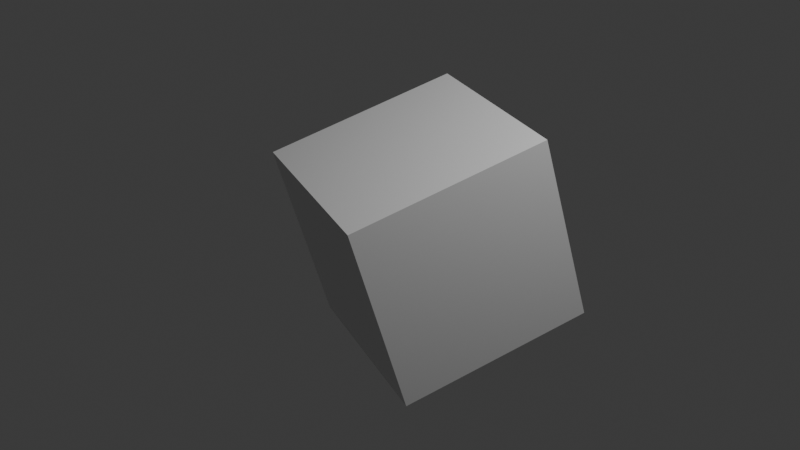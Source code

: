 # Source: test-scene.blend  (saved by Blender 4.3.34; exported with 4.5.12 LTS)
import bpy
from mathutils import Matrix  # noqa: F401  (used for matrix-valued properties, if any)

bpy.ops.wm.read_factory_settings(use_empty=True)
scene = bpy.context.scene
scene.name = 'Scene'

# ---- collections
col_collection = bpy.data.collections.new('Collection'); scene.collection.children.link(col_collection)

# ---- materials (node trees are filled in below, after node groups)
mat_material = bpy.data.materials.new('Material')
mat_material.alpha_threshold = 0.0
mat_material.roughness = 0.5
mat_material.line_color = (0.0, 0.0, 0.0, 1.0)

# ---- material node trees
mat_material.use_nodes = True; mat_material.node_tree.nodes.clear()
_N = mat_material.node_tree.nodes; _L = mat_material.node_tree.links
n0 = _N.new('ShaderNodeOutputMaterial'); n0.name = 'Material Output'; n0.location = (300, 300)
n1 = _N.new('ShaderNodeBsdfPrincipled'); n1.name = 'Principled BSDF'; n1.location = (10, 300)
n1.inputs[3].default_value = 1.45
_L.new(n1.outputs[0], n0.inputs[0])
n0.is_active_output = True

# ---- world
world_world = bpy.data.worlds.new('World'); scene.world = world_world
world_world.use_nodes = True; world_world.node_tree.nodes.clear()
_N = world_world.node_tree.nodes; _L = world_world.node_tree.links
n0 = _N.new('ShaderNodeOutputWorld'); n0.name = 'World Output'; n0.location = (300, 300)
n1 = _N.new('ShaderNodeBackground'); n1.name = 'Background'; n1.location = (10, 300)
n1.inputs[0].default_value = (0.05088, 0.05088, 0.05088, 1.0)
_L.new(n1.outputs[0], n0.inputs[0])
n0.is_active_output = True
world_world.color = (0.05088, 0.05088, 0.05088)
world_world.sun_shadow_jitter_overblur = 0.0

# ---- cameras
cam_camera = bpy.data.cameras.new('Camera')
cam_camera.clip_end = 100.0
cam_camera.ortho_scale = 7.314

# ---- lights
light_light = bpy.data.lights.new('Light', 'POINT')
light_light.energy = 1000.0
light_light.shadow_soft_size = 0.1

# ---- meshes
me_cube = bpy.data.meshes.new('Cube')
me_cube.from_pydata([(1.0, 1.0, 1.0), (1.0, 1.0, -1.0), (1.0, -1.0, 1.0), (1.0, -1.0, -1.0), (-1.0, 1.0, 1.0), (-1.0, 1.0, -1.0), (-1.0, -1.0, 1.0), (-1.0, -1.0, -1.0)], [], [(0, 4, 6, 2), (3, 2, 6, 7), (7, 6, 4, 5), (5, 1, 3, 7), (1, 0, 2, 3), (5, 4, 0, 1)])
_uv = me_cube.uv_layers.new(name='UVMap')
_uv.uv.foreach_set('vector', [0.625, 0.5, 0.875, 0.5, 0.875, 0.75, 0.625, 0.75, 0.375, 0.75, 0.625, 0.75, 0.625, 1.0, 0.375, 1.0, 0.375, 0.0, 0.625, 0.0, 0.625, 0.25, 0.375, 0.25, 0.125, 0.5, 0.375, 0.5, 0.375, 0.75, 0.125, 0.75, 0.375, 0.5, 0.625, 0.5, 0.625, 0.75, 0.375, 0.75, 0.375, 0.25, 0.625, 0.25, 0.625, 0.5, 0.375, 0.5])
me_cube.materials.append(mat_material)
me_cube.use_mirror_vertex_groups = False
me_cube.update()

# ---- objects
ob_cube = bpy.data.objects.new('Cube', me_cube)
ob_light = bpy.data.objects.new('Light', light_light)
ob_camera = bpy.data.objects.new('Camera', cam_camera)

# ---- transforms, parenting, visibility, modifiers, constraints
ob_cube.location = (0.4111, 0.0, 0.0)
ob_cube.rotation_euler = (1.85, -0.0, 5.95)
ob_cube.lock_rotations_4d = False
ob_cube.empty_display_type = 'ARROWS'
ob_cube.lineart.crease_threshold = 0.0
ob_light.location = (4.076, 1.005, 5.904)
ob_light.rotation_euler = (0.6503, 0.05522, 1.866)
ob_light.lock_rotations_4d = False
ob_light.empty_display_type = 'ARROWS'
ob_light.color = (0.0, 0.0, 0.0, 0.0)
ob_light.lineart.crease_threshold = 0.0
ob_camera.location = (7.359, -6.926, 4.958)
ob_camera.rotation_euler = (1.109, 0.0, 0.8149)
ob_camera.lock_rotations_4d = False
ob_camera.empty_display_type = 'ARROWS'
ob_camera.color = (0.0, 0.0, 0.0, 0.0)
ob_camera.display_type = 'WIRE'
ob_camera.lineart.crease_threshold = 0.0

# ---- collection membership
col_collection.objects.link(ob_cube)
col_collection.objects.link(ob_light)
col_collection.objects.link(ob_camera)

# ---- scene / render settings (as saved in the file)
scene.camera = ob_camera
scene.frame_start = 1; scene.frame_end = 250; scene.frame_set(125)
scene.render.engine = 'BLENDER_EEVEE_NEXT'
bpy.context.view_layer.update()
